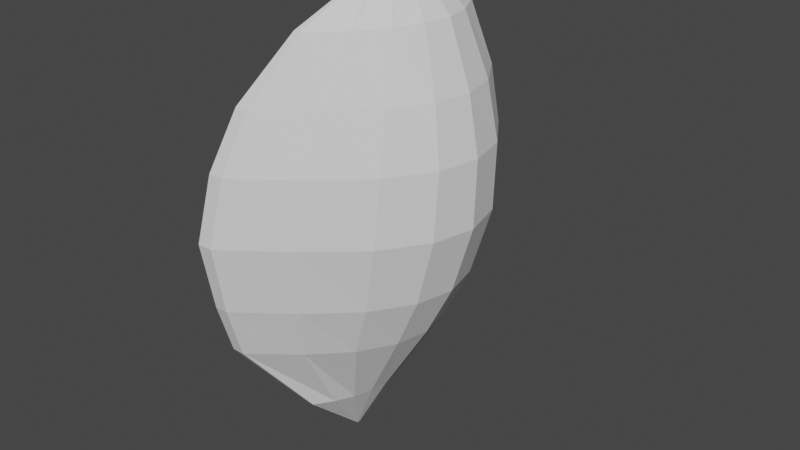 # Source: petal.blend  (saved by Blender 2.83.19; exported with 4.5.12 LTS)
import bpy
from mathutils import Matrix  # noqa: F401  (used for matrix-valued properties, if any)

bpy.ops.wm.read_factory_settings(use_empty=True)
scene = bpy.context.scene
scene.name = 'Scene'

# ---- collections
col_collection = bpy.data.collections.new('Collection'); scene.collection.children.link(col_collection)

# ---- world
world_world = bpy.data.worlds.new('World'); scene.world = world_world
world_world.use_nodes = True; world_world.node_tree.nodes.clear()
_N = world_world.node_tree.nodes; _L = world_world.node_tree.links
n0 = _N.new('ShaderNodeOutputWorld'); n0.name = 'World Output'; n0.location = (300, 300)
n1 = _N.new('ShaderNodeBackground'); n1.name = 'Background'; n1.location = (10, 300)
n1.inputs[0].default_value = (0.05088, 0.05088, 0.05088, 1.0)
_L.new(n1.outputs[0], n0.inputs[0])
n0.is_active_output = True
world_world.color = (0.05088, 0.05088, 0.05088)
world_world.use_sun_shadow = False
world_world.sun_shadow_jitter_overblur = 0.0

# ---- meshes
me_cube_001 = bpy.data.meshes.new('Cube.001')
me_cube_001.from_pydata([(1.608, -0.1726, 0.7378), (1.321, -0.009918, -1.466), (1.603, 0.171, 0.738), (1.321, 0.009919, -1.466), (1.606, -0.1726, 0.7378), (1.32, -0.009918, -1.466), (1.6, 0.171, 0.738), (1.32, 0.009919, -1.466), (1.287, -0.7563, -0.2626), (1.287, 0.7562, -0.2626), (1.22, 0.7562, -0.2626), (1.22, -0.7563, -0.2626), (1.246, -0.6046, -0.8149), (1.246, 0.6046, -0.8148), (1.192, 0.6046, -0.8148), (1.192, -0.6046, -0.8149), (1.401, 0.6377, 0.2812), (1.346, 0.6377, 0.2812), (1.347, -0.6377, 0.2813), (1.401, -0.6377, 0.2813), (1.342, -0.7248, 0.0323), (1.342, 0.7247, 0.03229), (1.278, 0.7247, 0.03229), (1.278, -0.7248, 0.0323), (1.49, 0.4747, 0.5469), (1.458, 0.4747, 0.5469), (1.488, -0.4746, 0.547), (1.52, -0.4746, 0.547), (1.269, 0.6911, -0.5693), (1.21, 0.6911, -0.5693), (1.21, -0.6912, -0.5693), (1.269, -0.6912, -0.5693), (1.345, -0.3188, -1.181), (1.335, 0.3188, -1.181), (1.309, 0.3188, -1.181), (1.319, -0.3188, -1.181), (1.696, -0.0007777, 0.6812), (1.321, 2.342e-07, -1.466), (1.694, -0.0007777, 0.6812), (1.32, 2.342e-07, -1.466), (1.883, -5.682e-05, -0.2626), (1.932, -5.682e-05, -0.2626), (1.67, -1.339e-05, -0.8148), (1.712, -1.339e-05, -0.8148), (1.896, -2.876e-05, 0.2813), (1.853, -2.876e-05, 0.2813), (1.942, -4.875e-05, 0.0323), (1.894, -4.875e-05, 0.0323), (1.774, 1.496e-05, 0.547), (1.801, 1.496e-05, 0.547), (1.838, -4.779e-05, -0.5693), (1.793, -4.779e-05, -0.5693), (1.46, 5.156e-06, -1.181), (1.483, 5.124e-06, -1.181), (1.664, -0.08668, 0.7095), (1.32, -0.004959, -1.466), (1.7, -0.3782, -0.2626), (1.544, -0.3023, -0.8148), (1.72, -0.3189, 0.2813), (1.727, -0.3624, 0.0323), (1.698, -0.2373, 0.547), (1.635, -0.3456, -0.5693), (1.419, -0.1594, -1.181), (1.321, -0.004959, -1.466), (1.661, -0.08668, 0.7095), (1.754, -0.3782, -0.2626), (1.589, -0.3023, -0.8148), (1.766, -0.3189, 0.2813), (1.779, -0.3624, 0.0323), (1.726, -0.2373, 0.547), (1.684, -0.3456, -0.5693), (1.442, -0.1594, -1.181), (1.321, 0.004959, -1.466), (1.66, 0.08512, 0.7096), (1.754, 0.3781, -0.2626), (1.589, 0.3023, -0.8148), (1.766, 0.3188, 0.2813), (1.779, 0.3623, 0.03229), (1.719, 0.2373, 0.5469), (1.684, 0.3455, -0.5693), (1.442, 0.1594, -1.181), (1.662, 0.08512, 0.7096), (1.32, 0.004959, -1.466), (1.7, 0.3781, -0.2626), (1.544, 0.3023, -0.8148), (1.72, 0.3188, 0.2813), (1.727, 0.3623, 0.03229), (1.691, 0.2373, 0.5469), (1.635, 0.3455, -0.5693), (1.419, 0.1594, -1.181), (1.321, -0.002479, -1.466), (1.68, -0.04373, 0.6954), (1.887, -0.1891, -0.2626), (1.68, -0.1512, -0.8148), (1.864, -0.1595, 0.2813), (1.902, -0.1812, 0.0323), (1.779, -0.1186, 0.547), (1.799, -0.1728, -0.5693), (1.469, -0.07968, -1.181), (1.683, -0.04373, 0.6954), (1.32, -0.002479, -1.466), (1.838, -0.1891, -0.2626), (1.638, -0.1512, -0.8148), (1.821, -0.1595, 0.2813), (1.853, -0.1812, 0.0323), (1.752, -0.1186, 0.547), (1.753, -0.1728, -0.5693), (1.446, -0.07968, -1.181), (1.683, 0.04217, 0.6954), (1.32, 0.00248, -1.466), (1.838, 0.189, -0.2626), (1.638, 0.1511, -0.8148), (1.821, 0.1594, 0.2813), (1.853, 0.1812, 0.03229), (1.752, 0.1187, 0.547), (1.753, 0.1727, -0.5693), (1.446, 0.07969, -1.181), (1.321, 0.00248, -1.466), (1.68, 0.04217, 0.6954), (1.887, 0.189, -0.2626), (1.68, 0.1511, -0.8148), (1.864, 0.1594, 0.2813), (1.902, 0.1812, 0.03229), (1.779, 0.1187, 0.547), (1.799, 0.1727, -0.5693), (1.469, 0.07969, -1.181), (1.321, 0.007439, -1.466), (1.634, 0.1281, 0.7238), (1.541, 0.5671, -0.2626), (1.439, 0.4535, -0.8148), (1.605, 0.4782, 0.2812), (1.582, 0.5435, 0.03229), (1.621, 0.356, 0.5469), (1.498, 0.5183, -0.5693), (1.397, 0.2391, -1.181), (1.637, 0.1281, 0.7238), (1.32, 0.007439, -1.466), (1.479, 0.5671, -0.2626), (1.39, 0.4535, -0.8148), (1.554, 0.4782, 0.2812), (1.522, 0.5435, 0.03229), (1.59, 0.356, 0.5469), (1.443, 0.5183, -0.5693), (1.373, 0.2391, -1.181), (1.64, -0.1296, 0.7236), (1.32, -0.007439, -1.466), (1.479, -0.5673, -0.2626), (1.389, -0.4535, -0.8148), (1.554, -0.4783, 0.2813), (1.522, -0.5436, 0.0323), (1.611, -0.356, 0.547), (1.443, -0.5184, -0.5693), (1.377, -0.2391, -1.181), (1.321, -0.007439, -1.466), (1.638, -0.1296, 0.7236), (1.541, -0.5673, -0.2626), (1.439, -0.4535, -0.8148), (1.605, -0.4783, 0.2813), (1.582, -0.5436, 0.0323), (1.641, -0.356, 0.547), (1.498, -0.5184, -0.5693), (1.401, -0.2391, -1.181)], [], [(134, 126, 3, 33), (33, 3, 7, 34), (152, 145, 5, 35), (35, 5, 1, 32), (144, 154, 4, 0), (145, 153, 1, 5), (23, 11, 8, 20), (149, 146, 11, 23), (21, 9, 10, 22), (131, 128, 9, 21), (30, 15, 12, 31), (151, 147, 15, 30), (28, 13, 14, 29), (133, 129, 13, 28), (132, 130, 16, 24), (24, 16, 17, 25), (150, 148, 18, 26), (26, 18, 19, 27), (130, 131, 21, 16), (16, 21, 22, 17), (148, 149, 23, 18), (18, 23, 20, 19), (4, 26, 27, 0), (154, 150, 26, 4), (2, 24, 25, 6), (135, 132, 24, 2), (128, 133, 28, 9), (9, 28, 29, 10), (146, 151, 30, 11), (11, 30, 31, 8), (15, 35, 32, 12), (147, 152, 35, 15), (13, 33, 34, 14), (129, 134, 33, 13), (93, 98, 53, 43), (111, 116, 52, 42), (110, 115, 51, 40), (92, 97, 50, 41), (99, 96, 49, 36), (118, 114, 48, 38), (112, 113, 47, 45), (94, 95, 46, 44), (114, 112, 45, 48), (96, 94, 44, 49), (97, 93, 43, 50), (115, 111, 42, 51), (95, 92, 41, 46), (113, 110, 40, 47), (109, 117, 37, 39), (108, 118, 38, 36), (116, 109, 39, 52), (98, 90, 37, 53), (161, 153, 63, 71), (158, 155, 65, 68), (160, 156, 66, 70), (159, 157, 67, 69), (157, 158, 68, 67), (144, 159, 69, 54), (155, 160, 70, 65), (156, 161, 71, 66), (102, 107, 62, 57), (101, 106, 61, 56), (91, 105, 60, 64), (103, 104, 59, 58), (105, 103, 58, 60), (106, 102, 57, 61), (104, 101, 56, 59), (100, 90, 63, 55), (99, 91, 64, 54), (107, 100, 55, 62), (143, 136, 82, 89), (135, 127, 73, 81), (136, 126, 72, 82), (140, 137, 83, 86), (142, 138, 84, 88), (141, 139, 85, 87), (139, 140, 86, 85), (127, 141, 87, 73), (137, 142, 88, 83), (138, 143, 89, 84), (120, 125, 80, 75), (119, 124, 79, 74), (108, 123, 78, 81), (121, 122, 77, 76), (123, 121, 76, 78), (124, 120, 75, 79), (122, 119, 74, 77), (125, 117, 72, 80), (52, 39, 100, 107), (36, 38, 91, 99), (39, 37, 90, 100), (47, 40, 101, 104), (51, 42, 102, 106), (48, 45, 103, 105), (45, 47, 104, 103), (38, 48, 105, 91), (40, 51, 106, 101), (42, 52, 107, 102), (71, 63, 90, 98), (68, 65, 92, 95), (70, 66, 93, 97), (69, 67, 94, 96), (67, 68, 95, 94), (54, 69, 96, 99), (65, 70, 97, 92), (66, 71, 98, 93), (53, 37, 117, 125), (46, 41, 119, 122), (50, 43, 120, 124), (49, 44, 121, 123), (44, 46, 122, 121), (36, 49, 123, 108), (41, 50, 124, 119), (43, 53, 125, 120), (89, 82, 109, 116), (81, 73, 118, 108), (82, 72, 117, 109), (86, 83, 110, 113), (88, 84, 111, 115), (87, 85, 112, 114), (85, 86, 113, 112), (73, 87, 114, 118), (83, 88, 115, 110), (84, 89, 116, 111), (14, 34, 143, 138), (10, 29, 142, 137), (6, 25, 141, 127), (17, 22, 140, 139), (25, 17, 139, 141), (29, 14, 138, 142), (22, 10, 137, 140), (7, 3, 126, 136), (2, 6, 127, 135), (34, 7, 136, 143), (75, 80, 134, 129), (74, 79, 133, 128), (81, 78, 132, 135), (76, 77, 131, 130), (78, 76, 130, 132), (79, 75, 129, 133), (77, 74, 128, 131), (80, 72, 126, 134), (12, 32, 161, 156), (8, 31, 160, 155), (0, 27, 159, 144), (19, 20, 158, 157), (27, 19, 157, 159), (31, 12, 156, 160), (20, 8, 155, 158), (32, 1, 153, 161), (57, 62, 152, 147), (56, 61, 151, 146), (64, 60, 150, 154), (58, 59, 149, 148), (60, 58, 148, 150), (61, 57, 147, 151), (59, 56, 146, 149), (55, 63, 153, 145), (54, 64, 154, 144), (62, 55, 145, 152)])
_uv = me_cube_001.uv_layers.new(name='UVMap')
_uv.uv.foreach_set('vector', [0.5938, 0.2187, 0.625, 0.2188, 0.625, 0.25, 0.5938, 0.25, 0.5938, 0.25, 0.625, 0.25, 0.625, 0.5, 0.5938, 0.5, 0.5938, 0.7188, 0.625, 0.7188, 0.625, 0.75, 0.5938, 0.75, 0.5938, 0.75, 0.625, 0.75, 0.625, 1.0, 0.5938, 1.0, 0.125, 0.7187, 0.375, 0.7188, 0.375, 0.75, 0.125, 0.75, 0.625, 0.7188, 0.875, 0.7188, 0.875, 0.75, 0.625, 0.75, 0.4688, 0.75, 0.5, 0.75, 0.5, 1.0, 0.4688, 1.0, 0.4688, 0.7188, 0.5, 0.7188, 0.5, 0.75, 0.4688, 0.75, 0.4688, 0.25, 0.5, 0.25, 0.5, 0.5, 0.4688, 0.5, 0.4688, 0.2188, 0.5, 0.2188, 0.5, 0.25, 0.4688, 0.25, 0.5312, 0.75, 0.5625, 0.75, 0.5625, 1.0, 0.5312, 1.0, 0.5312, 0.7187, 0.5625, 0.7188, 0.5625, 0.75, 0.5312, 0.75, 0.5312, 0.25, 0.5625, 0.25, 0.5625, 0.5, 0.5312, 0.5, 0.5312, 0.2187, 0.5625, 0.2188, 0.5625, 0.25, 0.5312, 0.25, 0.4062, 0.2188, 0.4375, 0.2188, 0.4375, 0.25, 0.4062, 0.25, 0.4062, 0.25, 0.4375, 0.25, 0.4375, 0.5, 0.4063, 0.5, 0.4062, 0.7188, 0.4375, 0.7188, 0.4375, 0.75, 0.4062, 0.75, 0.4062, 0.75, 0.4375, 0.75, 0.4375, 1.0, 0.4063, 1.0, 0.4375, 0.2188, 0.4688, 0.2188, 0.4688, 0.25, 0.4375, 0.25, 0.4375, 0.25, 0.4688, 0.25, 0.4688, 0.5, 0.4375, 0.5, 0.4375, 0.7188, 0.4688, 0.7188, 0.4688, 0.75, 0.4375, 0.75, 0.4375, 0.75, 0.4688, 0.75, 0.4688, 1.0, 0.4375, 1.0, 0.375, 0.75, 0.4062, 0.75, 0.4063, 1.0, 0.375, 1.0, 0.375, 0.7188, 0.4062, 0.7188, 0.4062, 0.75, 0.375, 0.75, 0.375, 0.25, 0.4062, 0.25, 0.4063, 0.5, 0.375, 0.5, 0.375, 0.2188, 0.4062, 0.2188, 0.4062, 0.25, 0.375, 0.25, 0.5, 0.2188, 0.5312, 0.2187, 0.5312, 0.25, 0.5, 0.25, 0.5, 0.25, 0.5312, 0.25, 0.5312, 0.5, 0.5, 0.5, 0.5, 0.7188, 0.5312, 0.7187, 0.5312, 0.75, 0.5, 0.75, 0.5, 0.75, 0.5312, 0.75, 0.5312, 1.0, 0.5, 1.0, 0.5625, 0.75, 0.5938, 0.75, 0.5938, 1.0, 0.5625, 1.0, 0.5625, 0.7188, 0.5938, 0.7188, 0.5938, 0.75, 0.5625, 0.75, 0.5625, 0.25, 0.5938, 0.25, 0.5938, 0.5, 0.5625, 0.5, 0.5625, 0.2188, 0.5938, 0.2187, 0.5938, 0.25, 0.5625, 0.25, 0.5625, 0.09375, 0.5937, 0.09375, 0.5938, 0.125, 0.5625, 0.125, 0.5625, 0.5938, 0.5938, 0.5938, 0.5938, 0.625, 0.5625, 0.625, 0.5, 0.5938, 0.5312, 0.5938, 0.5312, 0.625, 0.5, 0.625, 0.5, 0.09375, 0.5312, 0.09375, 0.5312, 0.125, 0.5, 0.125, 0.375, 0.09375, 0.4062, 0.09375, 0.4062, 0.125, 0.375, 0.125, 0.375, 0.5938, 0.4062, 0.5938, 0.4063, 0.625, 0.375, 0.625, 0.4375, 0.5938, 0.4688, 0.5938, 0.4688, 0.625, 0.4375, 0.625, 0.4375, 0.09375, 0.4688, 0.09375, 0.4688, 0.125, 0.4375, 0.125, 0.4062, 0.5938, 0.4375, 0.5938, 0.4375, 0.625, 0.4063, 0.625, 0.4062, 0.09375, 0.4375, 0.09375, 0.4375, 0.125, 0.4062, 0.125, 0.5312, 0.09375, 0.5625, 0.09375, 0.5625, 0.125, 0.5312, 0.125, 0.5312, 0.5938, 0.5625, 0.5938, 0.5625, 0.625, 0.5312, 0.625, 0.4688, 0.09375, 0.5, 0.09375, 0.5, 0.125, 0.4688, 0.125, 0.4688, 0.5938, 0.5, 0.5938, 0.5, 0.625, 0.4688, 0.625, 0.625, 0.5937, 0.875, 0.5938, 0.875, 0.625, 0.625, 0.625, 0.125, 0.5937, 0.375, 0.5938, 0.375, 0.625, 0.125, 0.625, 0.5938, 0.5938, 0.625, 0.5937, 0.625, 0.625, 0.5938, 0.625, 0.5937, 0.09375, 0.625, 0.09375, 0.625, 0.125, 0.5938, 0.125, 0.5938, 0.03125, 0.625, 0.03125, 0.625, 0.0625, 0.5938, 0.0625, 0.4687, 0.03125, 0.5, 0.03125, 0.5, 0.0625, 0.4688, 0.0625, 0.5312, 0.03125, 0.5625, 0.03125, 0.5625, 0.0625, 0.5313, 0.0625, 0.4062, 0.03125, 0.4375, 0.03125, 0.4375, 0.0625, 0.4062, 0.0625, 0.4375, 0.03125, 0.4687, 0.03125, 0.4688, 0.0625, 0.4375, 0.0625, 0.375, 0.03125, 0.4062, 0.03125, 0.4062, 0.0625, 0.375, 0.0625, 0.5, 0.03125, 0.5312, 0.03125, 0.5313, 0.0625, 0.5, 0.0625, 0.5625, 0.03125, 0.5938, 0.03125, 0.5938, 0.0625, 0.5625, 0.0625, 0.5625, 0.6562, 0.5938, 0.6562, 0.5938, 0.6875, 0.5625, 0.6875, 0.5, 0.6562, 0.5313, 0.6562, 0.5312, 0.6875, 0.5, 0.6875, 0.375, 0.6563, 0.4062, 0.6563, 0.4062, 0.6875, 0.375, 0.6875, 0.4375, 0.6562, 0.4688, 0.6562, 0.4688, 0.6875, 0.4375, 0.6875, 0.4062, 0.6563, 0.4375, 0.6562, 0.4375, 0.6875, 0.4062, 0.6875, 0.5313, 0.6562, 0.5625, 0.6562, 0.5625, 0.6875, 0.5312, 0.6875, 0.4688, 0.6562, 0.5, 0.6562, 0.5, 0.6875, 0.4688, 0.6875, 0.625, 0.6562, 0.875, 0.6562, 0.875, 0.6875, 0.625, 0.6875, 0.125, 0.6562, 0.375, 0.6563, 0.375, 0.6875, 0.125, 0.6875, 0.5938, 0.6562, 0.625, 0.6562, 0.625, 0.6875, 0.5938, 0.6875, 0.5938, 0.5312, 0.625, 0.5312, 0.625, 0.5625, 0.5938, 0.5625, 0.125, 0.5312, 0.375, 0.5312, 0.375, 0.5625, 0.125, 0.5625, 0.625, 0.5312, 0.875, 0.5312, 0.875, 0.5625, 0.625, 0.5625, 0.4688, 0.5312, 0.5, 0.5312, 0.5, 0.5625, 0.4688, 0.5625, 0.5312, 0.5312, 0.5625, 0.5312, 0.5625, 0.5625, 0.5313, 0.5625, 0.4063, 0.5313, 0.4375, 0.5312, 0.4375, 0.5625, 0.4063, 0.5625, 0.4375, 0.5312, 0.4688, 0.5312, 0.4688, 0.5625, 0.4375, 0.5625, 0.375, 0.5312, 0.4063, 0.5313, 0.4063, 0.5625, 0.375, 0.5625, 0.5, 0.5312, 0.5312, 0.5312, 0.5313, 0.5625, 0.5, 0.5625, 0.5625, 0.5312, 0.5938, 0.5312, 0.5938, 0.5625, 0.5625, 0.5625, 0.5625, 0.1562, 0.5938, 0.1562, 0.5938, 0.1875, 0.5625, 0.1875, 0.5, 0.1562, 0.5312, 0.1563, 0.5312, 0.1875, 0.5, 0.1875, 0.375, 0.1562, 0.4063, 0.1562, 0.4062, 0.1875, 0.375, 0.1875, 0.4375, 0.1562, 0.4688, 0.1563, 0.4688, 0.1875, 0.4375, 0.1875, 0.4063, 0.1562, 0.4375, 0.1562, 0.4375, 0.1875, 0.4062, 0.1875, 0.5312, 0.1563, 0.5625, 0.1562, 0.5625, 0.1875, 0.5312, 0.1875, 0.4688, 0.1563, 0.5, 0.1562, 0.5, 0.1875, 0.4688, 0.1875, 0.5938, 0.1562, 0.625, 0.1562, 0.625, 0.1875, 0.5938, 0.1875, 0.5938, 0.625, 0.625, 0.625, 0.625, 0.6562, 0.5938, 0.6562, 0.125, 0.625, 0.375, 0.625, 0.375, 0.6563, 0.125, 0.6562, 0.625, 0.625, 0.875, 0.625, 0.875, 0.6562, 0.625, 0.6562, 0.4688, 0.625, 0.5, 0.625, 0.5, 0.6562, 0.4688, 0.6562, 0.5312, 0.625, 0.5625, 0.625, 0.5625, 0.6562, 0.5313, 0.6562, 0.4063, 0.625, 0.4375, 0.625, 0.4375, 0.6562, 0.4062, 0.6563, 0.4375, 0.625, 0.4688, 0.625, 0.4688, 0.6562, 0.4375, 0.6562, 0.375, 0.625, 0.4063, 0.625, 0.4062, 0.6563, 0.375, 0.6563, 0.5, 0.625, 0.5312, 0.625, 0.5313, 0.6562, 0.5, 0.6562, 0.5625, 0.625, 0.5938, 0.625, 0.5938, 0.6562, 0.5625, 0.6562, 0.5938, 0.0625, 0.625, 0.0625, 0.625, 0.09375, 0.5937, 0.09375, 0.4688, 0.0625, 0.5, 0.0625, 0.5, 0.09375, 0.4688, 0.09375, 0.5313, 0.0625, 0.5625, 0.0625, 0.5625, 0.09375, 0.5312, 0.09375, 0.4062, 0.0625, 0.4375, 0.0625, 0.4375, 0.09375, 0.4062, 0.09375, 0.4375, 0.0625, 0.4688, 0.0625, 0.4688, 0.09375, 0.4375, 0.09375, 0.375, 0.0625, 0.4062, 0.0625, 0.4062, 0.09375, 0.375, 0.09375, 0.5, 0.0625, 0.5313, 0.0625, 0.5312, 0.09375, 0.5, 0.09375, 0.5625, 0.0625, 0.5938, 0.0625, 0.5937, 0.09375, 0.5625, 0.09375, 0.5938, 0.125, 0.625, 0.125, 0.625, 0.1562, 0.5938, 0.1562, 0.4688, 0.125, 0.5, 0.125, 0.5, 0.1562, 0.4688, 0.1563, 0.5312, 0.125, 0.5625, 0.125, 0.5625, 0.1562, 0.5312, 0.1563, 0.4062, 0.125, 0.4375, 0.125, 0.4375, 0.1562, 0.4063, 0.1562, 0.4375, 0.125, 0.4688, 0.125, 0.4688, 0.1563, 0.4375, 0.1562, 0.375, 0.125, 0.4062, 0.125, 0.4063, 0.1562, 0.375, 0.1562, 0.5, 0.125, 0.5312, 0.125, 0.5312, 0.1563, 0.5, 0.1562, 0.5625, 0.125, 0.5938, 0.125, 0.5938, 0.1562, 0.5625, 0.1562, 0.5938, 0.5625, 0.625, 0.5625, 0.625, 0.5937, 0.5938, 0.5938, 0.125, 0.5625, 0.375, 0.5625, 0.375, 0.5938, 0.125, 0.5937, 0.625, 0.5625, 0.875, 0.5625, 0.875, 0.5938, 0.625, 0.5937, 0.4688, 0.5625, 0.5, 0.5625, 0.5, 0.5938, 0.4688, 0.5938, 0.5313, 0.5625, 0.5625, 0.5625, 0.5625, 0.5938, 0.5312, 0.5938, 0.4063, 0.5625, 0.4375, 0.5625, 0.4375, 0.5938, 0.4062, 0.5938, 0.4375, 0.5625, 0.4688, 0.5625, 0.4688, 0.5938, 0.4375, 0.5938, 0.375, 0.5625, 0.4063, 0.5625, 0.4062, 0.5938, 0.375, 0.5938, 0.5, 0.5625, 0.5313, 0.5625, 0.5312, 0.5938, 0.5, 0.5938, 0.5625, 0.5625, 0.5938, 0.5625, 0.5938, 0.5938, 0.5625, 0.5938, 0.5625, 0.5, 0.5938, 0.5, 0.5938, 0.5312, 0.5625, 0.5312, 0.5, 0.5, 0.5312, 0.5, 0.5312, 0.5312, 0.5, 0.5312, 0.375, 0.5, 0.4063, 0.5, 0.4063, 0.5313, 0.375, 0.5312, 0.4375, 0.5, 0.4688, 0.5, 0.4688, 0.5312, 0.4375, 0.5312, 0.4063, 0.5, 0.4375, 0.5, 0.4375, 0.5312, 0.4063, 0.5313, 0.5312, 0.5, 0.5625, 0.5, 0.5625, 0.5312, 0.5312, 0.5312, 0.4688, 0.5, 0.5, 0.5, 0.5, 0.5312, 0.4688, 0.5312, 0.625, 0.5, 0.875, 0.5, 0.875, 0.5312, 0.625, 0.5312, 0.125, 0.5, 0.375, 0.5, 0.375, 0.5312, 0.125, 0.5312, 0.5938, 0.5, 0.625, 0.5, 0.625, 0.5312, 0.5938, 0.5312, 0.5625, 0.1875, 0.5938, 0.1875, 0.5938, 0.2187, 0.5625, 0.2188, 0.5, 0.1875, 0.5312, 0.1875, 0.5312, 0.2187, 0.5, 0.2188, 0.375, 0.1875, 0.4062, 0.1875, 0.4062, 0.2188, 0.375, 0.2188, 0.4375, 0.1875, 0.4688, 0.1875, 0.4688, 0.2188, 0.4375, 0.2188, 0.4062, 0.1875, 0.4375, 0.1875, 0.4375, 0.2188, 0.4062, 0.2188, 0.5312, 0.1875, 0.5625, 0.1875, 0.5625, 0.2188, 0.5312, 0.2187, 0.4688, 0.1875, 0.5, 0.1875, 0.5, 0.2188, 0.4688, 0.2188, 0.5938, 0.1875, 0.625, 0.1875, 0.625, 0.2188, 0.5938, 0.2187, 0.5625, 0.0, 0.5938, 0.0, 0.5938, 0.03125, 0.5625, 0.03125, 0.5, 0.0, 0.5312, 0.0, 0.5312, 0.03125, 0.5, 0.03125, 0.375, 0.0, 0.4062, 0.0, 0.4062, 0.03125, 0.375, 0.03125, 0.4375, 0.0, 0.4688, 0.0, 0.4687, 0.03125, 0.4375, 0.03125, 0.4062, 0.0, 0.4375, 0.0, 0.4375, 0.03125, 0.4062, 0.03125, 0.5312, 0.0, 0.5625, 0.0, 0.5625, 0.03125, 0.5312, 0.03125, 0.4688, 0.0, 0.5, 0.0, 0.5, 0.03125, 0.4687, 0.03125, 0.5938, 0.0, 0.625, 0.0, 0.625, 0.03125, 0.5938, 0.03125, 0.5625, 0.6875, 0.5938, 0.6875, 0.5938, 0.7188, 0.5625, 0.7188, 0.5, 0.6875, 0.5312, 0.6875, 0.5312, 0.7187, 0.5, 0.7188, 0.375, 0.6875, 0.4062, 0.6875, 0.4062, 0.7188, 0.375, 0.7188, 0.4375, 0.6875, 0.4688, 0.6875, 0.4688, 0.7188, 0.4375, 0.7188, 0.4062, 0.6875, 0.4375, 0.6875, 0.4375, 0.7188, 0.4062, 0.7188, 0.5312, 0.6875, 0.5625, 0.6875, 0.5625, 0.7188, 0.5312, 0.7187, 0.4688, 0.6875, 0.5, 0.6875, 0.5, 0.7188, 0.4688, 0.7188, 0.625, 0.6875, 0.875, 0.6875, 0.875, 0.7188, 0.625, 0.7188, 0.125, 0.6875, 0.375, 0.6875, 0.375, 0.7188, 0.125, 0.7187, 0.5938, 0.6875, 0.625, 0.6875, 0.625, 0.7188, 0.5938, 0.7188])
me_cube_001.use_remesh_fix_poles = True
me_cube_001.use_remesh_preserve_attributes = False
me_cube_001.use_mirror_vertex_groups = False
me_cube_001.update()

# ---- objects
ob_petal = bpy.data.objects.new('Petal', me_cube_001)

# ---- transforms, parenting, visibility, modifiers, constraints
ob_petal.location = (-0.6507, 0.0, 0.0)
ob_petal.lineart.crease_threshold = 0.0

# ---- collection membership
col_collection.objects.link(ob_petal)

# ---- scene / render settings (as saved in the file)
scene.frame_start = 1; scene.frame_end = 250; scene.frame_set(1)
scene.render.engine = 'BLENDER_EEVEE_NEXT'
scene.render.fps = 30
scene.cycles.use_denoising = False
scene.cycles.samples = 128
scene.cycles.sampling_pattern = 'TABULATED_SOBOL'
scene.cycles.use_adaptive_sampling = False
scene.cycles.use_light_tree = False
scene.view_settings.view_transform = 'Filmic'
bpy.context.view_layer.update()

# ---- added for rendering (the .blend has no active camera and no usable light): camera, sun
cam_auto = bpy.data.cameras.new('AutoCamera')
cam_auto.lens = 50.0
cam_auto.sensor_width = 36.0
cam_auto.clip_end = 1000.0
ob_auto_camera = bpy.data.objects.new('AutoCamera', cam_auto)
scene.collection.objects.link(ob_auto_camera)
ob_auto_camera.location = (3.4852, -3.08283, 1.69111)
ob_auto_camera.rotation_euler = (1.09748, -7.21219e-08, 0.694738)
scene.camera = ob_auto_camera
light_auto_sun = bpy.data.lights.new('AutoSun', 'SUN')
light_auto_sun.energy = 3.0
light_auto_sun.angle = 0.0523599
ob_auto_sun = bpy.data.objects.new('AutoSun', light_auto_sun)
scene.collection.objects.link(ob_auto_sun)
ob_auto_sun.rotation_euler = (0.872665, 0.174533, 0.523599)
bpy.context.view_layer.update()
